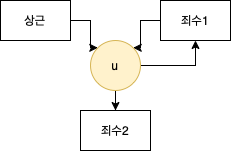

The diagram above was exported from draw.io. Its source (the exported page's mxGraphModel, read from the mxfile embedded in the PNG):
<mxGraphModel dx="378" dy="868" grid="1" gridSize="10" guides="1" tooltips="1" connect="1" arrows="1" fold="1" page="1" pageScale="1" pageWidth="827" pageHeight="1169" math="0" shadow="0">
  <root>
    <mxCell id="0" />
    <mxCell id="1" parent="0" />
    <mxCell id="XBW4QltORB-8nDpcxKHN-6" style="edgeStyle=orthogonalEdgeStyle;rounded=0;orthogonalLoop=1;jettySize=auto;html=1;entryX=0;entryY=0;entryDx=0;entryDy=0;" edge="1" parent="1" source="XBW4QltORB-8nDpcxKHN-1" target="XBW4QltORB-8nDpcxKHN-5">
      <mxGeometry relative="1" as="geometry" />
    </mxCell>
    <mxCell id="XBW4QltORB-8nDpcxKHN-1" value="상근" style="rounded=0;whiteSpace=wrap;html=1;" vertex="1" parent="1">
      <mxGeometry x="140" y="410" width="70" height="40" as="geometry" />
    </mxCell>
    <mxCell id="XBW4QltORB-8nDpcxKHN-8" style="edgeStyle=orthogonalEdgeStyle;rounded=0;orthogonalLoop=1;jettySize=auto;html=1;entryX=1;entryY=0;entryDx=0;entryDy=0;" edge="1" parent="1" source="XBW4QltORB-8nDpcxKHN-2" target="XBW4QltORB-8nDpcxKHN-5">
      <mxGeometry relative="1" as="geometry" />
    </mxCell>
    <mxCell id="XBW4QltORB-8nDpcxKHN-2" value="죄수1" style="rounded=0;whiteSpace=wrap;html=1;" vertex="1" parent="1">
      <mxGeometry x="300" y="410" width="70" height="40" as="geometry" />
    </mxCell>
    <mxCell id="XBW4QltORB-8nDpcxKHN-3" value="죄수2" style="rounded=0;whiteSpace=wrap;html=1;" vertex="1" parent="1">
      <mxGeometry x="220" y="520" width="70" height="40" as="geometry" />
    </mxCell>
    <mxCell id="XBW4QltORB-8nDpcxKHN-7" style="edgeStyle=orthogonalEdgeStyle;rounded=0;orthogonalLoop=1;jettySize=auto;html=1;entryX=0.5;entryY=1;entryDx=0;entryDy=0;" edge="1" parent="1" source="XBW4QltORB-8nDpcxKHN-5" target="XBW4QltORB-8nDpcxKHN-2">
      <mxGeometry relative="1" as="geometry" />
    </mxCell>
    <mxCell id="XBW4QltORB-8nDpcxKHN-9" style="edgeStyle=orthogonalEdgeStyle;rounded=0;orthogonalLoop=1;jettySize=auto;html=1;entryX=0.5;entryY=0;entryDx=0;entryDy=0;" edge="1" parent="1" source="XBW4QltORB-8nDpcxKHN-5" target="XBW4QltORB-8nDpcxKHN-3">
      <mxGeometry relative="1" as="geometry" />
    </mxCell>
    <mxCell id="XBW4QltORB-8nDpcxKHN-5" value="u" style="ellipse;whiteSpace=wrap;html=1;aspect=fixed;fillColor=#fff2cc;strokeColor=#d6b656;" vertex="1" parent="1">
      <mxGeometry x="230" y="450" width="50" height="50" as="geometry" />
    </mxCell>
  </root>
</mxGraphModel>